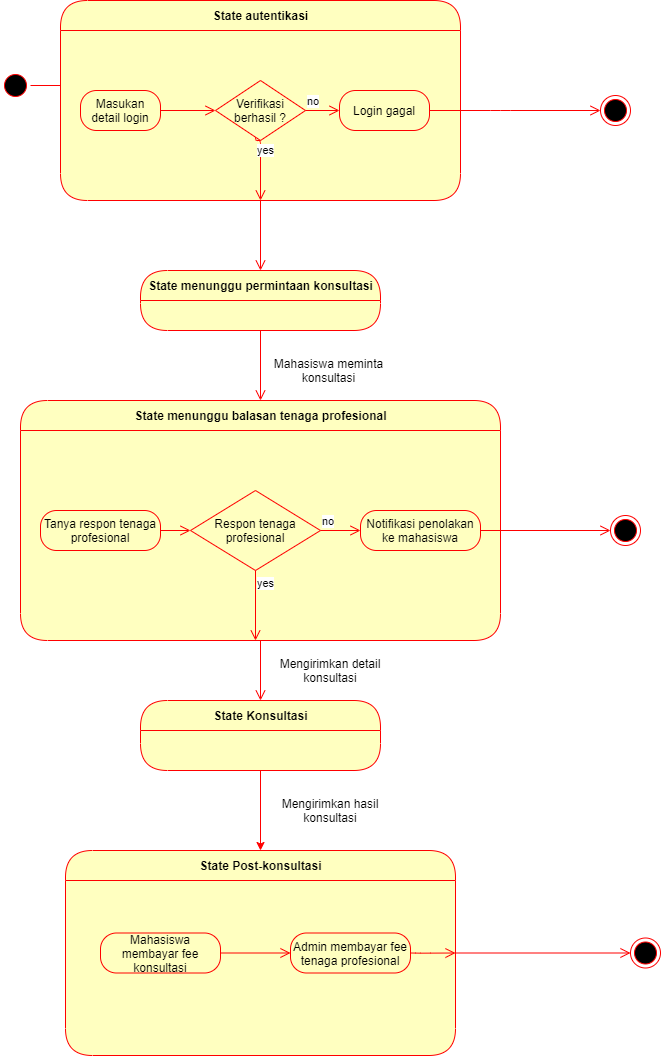

The diagram above was exported from draw.io. Its source (the exported page's mxGraphModel, read from the mxfile embedded in the PNG):
<mxGraphModel dx="2607" dy="1457" grid="1" gridSize="10" guides="1" tooltips="1" connect="1" arrows="1" fold="1" page="1" pageScale="1" pageWidth="827" pageHeight="1169" math="0" shadow="0">
  <root>
    <mxCell id="0" />
    <mxCell id="1" parent="0" />
    <mxCell id="2" value="Mahasiswa meminta konsultasi" style="text;html=1;strokeColor=none;fillColor=none;align=center;verticalAlign=middle;whiteSpace=wrap;rounded=0;" vertex="1" parent="1">
      <mxGeometry x="300" y="390" width="117" height="20" as="geometry" />
    </mxCell>
    <mxCell id="3" value="State menunggu permintaan konsultasi" style="swimlane;html=1;fontStyle=1;align=center;verticalAlign=middle;childLayout=stackLayout;horizontal=1;startSize=30;horizontalStack=0;resizeParent=0;resizeLast=1;container=0;fontColor=#000000;collapsible=0;rounded=1;arcSize=30;strokeColor=#ff0000;fillColor=#ffffc0;swimlaneFillColor=#ffffc0;dropTarget=0;" vertex="1" parent="1">
      <mxGeometry x="170" y="300" width="240" height="60" as="geometry" />
    </mxCell>
    <mxCell id="4" value="" style="edgeStyle=orthogonalEdgeStyle;html=1;verticalAlign=bottom;endArrow=open;endSize=8;strokeColor=#ff0000;entryX=0.5;entryY=0;entryDx=0;entryDy=0;" edge="1" source="3" target="5" parent="1">
      <mxGeometry relative="1" as="geometry">
        <mxPoint x="290" y="450" as="targetPoint" />
      </mxGeometry>
    </mxCell>
    <mxCell id="5" value="State menunggu balasan tenaga profesional" style="swimlane;html=1;fontStyle=1;align=center;verticalAlign=middle;childLayout=stackLayout;horizontal=1;startSize=30;horizontalStack=0;resizeParent=0;resizeLast=1;container=0;fontColor=#000000;collapsible=0;rounded=1;arcSize=30;strokeColor=#ff0000;fillColor=#ffffc0;swimlaneFillColor=#ffffc0;dropTarget=0;" vertex="1" parent="1">
      <mxGeometry x="50" y="430" width="480" height="240" as="geometry" />
    </mxCell>
    <mxCell id="6" value="" style="edgeStyle=orthogonalEdgeStyle;html=1;verticalAlign=bottom;endArrow=open;endSize=8;strokeColor=#ff0000;entryX=0.5;entryY=0;entryDx=0;entryDy=0;" edge="1" source="5" target="16" parent="1">
      <mxGeometry relative="1" as="geometry">
        <mxPoint x="290" y="740" as="targetPoint" />
      </mxGeometry>
    </mxCell>
    <mxCell id="7" value="Respon tenaga profesional" style="rhombus;whiteSpace=wrap;html=1;fillColor=#ffffc0;strokeColor=#ff0000;" vertex="1" parent="1">
      <mxGeometry x="220" y="520" width="130" height="80" as="geometry" />
    </mxCell>
    <mxCell id="8" value="no" style="edgeStyle=orthogonalEdgeStyle;html=1;align=left;verticalAlign=bottom;endArrow=open;endSize=8;strokeColor=#ff0000;entryX=0;entryY=0.5;entryDx=0;entryDy=0;" edge="1" source="7" target="12" parent="1">
      <mxGeometry x="-1" relative="1" as="geometry">
        <mxPoint x="390" y="560" as="targetPoint" />
      </mxGeometry>
    </mxCell>
    <mxCell id="9" value="yes" style="edgeStyle=orthogonalEdgeStyle;html=1;align=left;verticalAlign=top;endArrow=open;endSize=8;strokeColor=#ff0000;" edge="1" source="7" parent="1">
      <mxGeometry x="-1" relative="1" as="geometry">
        <mxPoint x="285" y="670" as="targetPoint" />
      </mxGeometry>
    </mxCell>
    <mxCell id="10" value="Tanya respon tenaga profesional" style="rounded=1;whiteSpace=wrap;html=1;arcSize=40;fontColor=#000000;fillColor=#ffffc0;strokeColor=#ff0000;" vertex="1" parent="1">
      <mxGeometry x="70" y="540" width="120" height="40" as="geometry" />
    </mxCell>
    <mxCell id="11" value="" style="edgeStyle=orthogonalEdgeStyle;html=1;verticalAlign=bottom;endArrow=open;endSize=8;strokeColor=#ff0000;entryX=0;entryY=0.5;entryDx=0;entryDy=0;" edge="1" source="10" target="7" parent="1">
      <mxGeometry relative="1" as="geometry">
        <mxPoint x="200" y="640" as="targetPoint" />
      </mxGeometry>
    </mxCell>
    <mxCell id="12" value="Notifikasi penolakan ke mahasiswa" style="rounded=1;whiteSpace=wrap;html=1;arcSize=40;fontColor=#000000;fillColor=#ffffc0;strokeColor=#ff0000;" vertex="1" parent="1">
      <mxGeometry x="390" y="540" width="120" height="40" as="geometry" />
    </mxCell>
    <mxCell id="13" value="" style="edgeStyle=orthogonalEdgeStyle;html=1;verticalAlign=bottom;endArrow=open;endSize=8;strokeColor=#ff0000;" edge="1" source="12" parent="1">
      <mxGeometry relative="1" as="geometry">
        <mxPoint x="640" y="560.0000000000002" as="targetPoint" />
      </mxGeometry>
    </mxCell>
    <mxCell id="14" value="" style="ellipse;html=1;shape=endState;fillColor=#000000;strokeColor=#ff0000;" vertex="1" parent="1">
      <mxGeometry x="640" y="545" width="30" height="30" as="geometry" />
    </mxCell>
    <mxCell id="15" style="edgeStyle=orthogonalEdgeStyle;rounded=0;orthogonalLoop=1;jettySize=auto;html=1;strokeColor=#FF0000;" edge="1" source="16" target="18" parent="1">
      <mxGeometry relative="1" as="geometry" />
    </mxCell>
    <mxCell id="16" value="State Konsultasi" style="swimlane;html=1;fontStyle=1;align=center;verticalAlign=middle;childLayout=stackLayout;horizontal=1;startSize=30;horizontalStack=0;resizeParent=0;resizeLast=1;container=0;fontColor=#000000;collapsible=0;rounded=1;arcSize=30;strokeColor=#ff0000;fillColor=#ffffc0;swimlaneFillColor=#ffffc0;dropTarget=0;" vertex="1" parent="1">
      <mxGeometry x="170" y="730" width="240" height="70" as="geometry" />
    </mxCell>
    <mxCell id="17" value="Mengirimkan detail konsultasi" style="text;html=1;strokeColor=none;fillColor=none;align=center;verticalAlign=middle;whiteSpace=wrap;rounded=0;" vertex="1" parent="1">
      <mxGeometry x="300" y="690" width="120" height="20" as="geometry" />
    </mxCell>
    <mxCell id="18" value="State Post-konsultasi" style="swimlane;html=1;fontStyle=1;align=center;verticalAlign=middle;childLayout=stackLayout;horizontal=1;startSize=30;horizontalStack=0;resizeParent=0;resizeLast=1;container=0;fontColor=#000000;collapsible=0;rounded=1;arcSize=30;strokeColor=#ff0000;fillColor=#ffffc0;swimlaneFillColor=#ffffc0;dropTarget=0;" vertex="1" parent="1">
      <mxGeometry x="95" y="880" width="390" height="205" as="geometry" />
    </mxCell>
    <mxCell id="19" value="" style="edgeStyle=orthogonalEdgeStyle;html=1;verticalAlign=bottom;endArrow=open;endSize=8;strokeColor=#ff0000;entryX=0;entryY=0.5;entryDx=0;entryDy=0;" edge="1" source="18" target="20" parent="1">
      <mxGeometry relative="1" as="geometry">
        <mxPoint x="620" y="968" as="targetPoint" />
      </mxGeometry>
    </mxCell>
    <mxCell id="20" value="" style="ellipse;html=1;shape=endState;fillColor=#000000;strokeColor=#ff0000;" vertex="1" parent="1">
      <mxGeometry x="660" y="967.5" width="30" height="30" as="geometry" />
    </mxCell>
    <mxCell id="21" value="Mengirimkan hasil konsultasi" style="text;html=1;strokeColor=none;fillColor=none;align=center;verticalAlign=middle;whiteSpace=wrap;rounded=0;" vertex="1" parent="1">
      <mxGeometry x="300" y="830" width="120" height="20" as="geometry" />
    </mxCell>
    <mxCell id="22" value="Mahasiswa membayar fee konsultasi" style="rounded=1;whiteSpace=wrap;html=1;arcSize=40;fontColor=#000000;fillColor=#ffffc0;strokeColor=#ff0000;" vertex="1" parent="1">
      <mxGeometry x="130" y="962.5" width="120" height="40" as="geometry" />
    </mxCell>
    <mxCell id="23" value="" style="edgeStyle=orthogonalEdgeStyle;html=1;verticalAlign=bottom;endArrow=open;endSize=8;strokeColor=#ff0000;entryX=0;entryY=0.5;entryDx=0;entryDy=0;" edge="1" source="22" target="24" parent="1">
      <mxGeometry relative="1" as="geometry">
        <mxPoint x="160" y="1040" as="targetPoint" />
      </mxGeometry>
    </mxCell>
    <mxCell id="24" value="Admin membayar fee tenaga profesional" style="rounded=1;whiteSpace=wrap;html=1;arcSize=40;fontColor=#000000;fillColor=#ffffc0;strokeColor=#ff0000;" vertex="1" parent="1">
      <mxGeometry x="320" y="962.5" width="120" height="40" as="geometry" />
    </mxCell>
    <mxCell id="25" value="" style="edgeStyle=orthogonalEdgeStyle;html=1;verticalAlign=bottom;endArrow=open;endSize=8;strokeColor=#ff0000;entryX=1;entryY=0.5;entryDx=0;entryDy=0;exitX=1;exitY=0.5;exitDx=0;exitDy=0;" edge="1" source="24" target="18" parent="1">
      <mxGeometry relative="1" as="geometry">
        <mxPoint x="380" y="1053" as="targetPoint" />
        <Array as="points">
          <mxPoint x="450" y="982" />
          <mxPoint x="450" y="982" />
        </Array>
      </mxGeometry>
    </mxCell>
    <mxCell id="26" value="" style="ellipse;html=1;shape=startState;fillColor=#000000;strokeColor=#ff0000;" vertex="1" parent="1">
      <mxGeometry x="30" y="100" width="30" height="30" as="geometry" />
    </mxCell>
    <mxCell id="27" value="" style="edgeStyle=orthogonalEdgeStyle;html=1;verticalAlign=bottom;endArrow=open;endSize=8;strokeColor=#ff0000;entryX=0;entryY=0.5;entryDx=0;entryDy=0;" edge="1" source="26" parent="1">
      <mxGeometry relative="1" as="geometry">
        <mxPoint x="150" y="115" as="targetPoint" />
      </mxGeometry>
    </mxCell>
    <mxCell id="28" value="State autentikasi" style="swimlane;html=1;fontStyle=1;align=center;verticalAlign=middle;childLayout=stackLayout;horizontal=1;startSize=30;horizontalStack=0;resizeParent=0;resizeLast=1;container=0;fontColor=#000000;collapsible=0;rounded=1;arcSize=30;strokeColor=#ff0000;fillColor=#ffffc0;swimlaneFillColor=#ffffc0;dropTarget=0;" vertex="1" parent="1">
      <mxGeometry x="90" y="30" width="400" height="200" as="geometry" />
    </mxCell>
    <mxCell id="29" value="" style="edgeStyle=orthogonalEdgeStyle;html=1;verticalAlign=bottom;endArrow=open;endSize=8;strokeColor=#ff0000;entryX=0.5;entryY=0;entryDx=0;entryDy=0;" edge="1" source="28" target="3" parent="1">
      <mxGeometry relative="1" as="geometry">
        <mxPoint x="230" y="140" as="targetPoint" />
      </mxGeometry>
    </mxCell>
    <mxCell id="30" value="Masukan detail login" style="rounded=1;whiteSpace=wrap;html=1;arcSize=40;fontColor=#000000;fillColor=#ffffc0;strokeColor=#ff0000;" vertex="1" parent="1">
      <mxGeometry x="110" y="120" width="80" height="40" as="geometry" />
    </mxCell>
    <mxCell id="31" value="" style="edgeStyle=orthogonalEdgeStyle;html=1;verticalAlign=bottom;endArrow=open;endSize=8;strokeColor=#ff0000;entryX=0;entryY=0.5;entryDx=0;entryDy=0;" edge="1" source="30" target="32" parent="1">
      <mxGeometry relative="1" as="geometry">
        <mxPoint x="250" y="170" as="targetPoint" />
      </mxGeometry>
    </mxCell>
    <mxCell id="32" value="Verifikasi berhasil ?" style="rhombus;whiteSpace=wrap;html=1;fillColor=#ffffc0;strokeColor=#ff0000;" vertex="1" parent="1">
      <mxGeometry x="245" y="110" width="90" height="60" as="geometry" />
    </mxCell>
    <mxCell id="33" value="no" style="edgeStyle=orthogonalEdgeStyle;html=1;align=left;verticalAlign=bottom;endArrow=open;endSize=8;strokeColor=#ff0000;entryX=0;entryY=0.5;entryDx=0;entryDy=0;" edge="1" source="32" target="35" parent="1">
      <mxGeometry x="-1" relative="1" as="geometry">
        <mxPoint x="420" y="120" as="targetPoint" />
      </mxGeometry>
    </mxCell>
    <mxCell id="34" value="yes" style="edgeStyle=orthogonalEdgeStyle;html=1;align=left;verticalAlign=top;endArrow=open;endSize=8;strokeColor=#ff0000;entryX=0.5;entryY=1;entryDx=0;entryDy=0;" edge="1" source="32" target="28" parent="1">
      <mxGeometry x="-1" relative="1" as="geometry">
        <mxPoint x="330" y="180" as="targetPoint" />
        <Array as="points">
          <mxPoint x="285" y="170" />
          <mxPoint x="290" y="170" />
        </Array>
      </mxGeometry>
    </mxCell>
    <mxCell id="35" value="Login gagal" style="rounded=1;whiteSpace=wrap;html=1;arcSize=40;fontColor=#000000;fillColor=#ffffc0;strokeColor=#ff0000;" vertex="1" parent="1">
      <mxGeometry x="369" y="120" width="90" height="40" as="geometry" />
    </mxCell>
    <mxCell id="36" value="" style="edgeStyle=orthogonalEdgeStyle;html=1;verticalAlign=bottom;endArrow=open;endSize=8;strokeColor=#ff0000;entryX=0;entryY=0.5;entryDx=0;entryDy=0;exitX=1;exitY=0.5;exitDx=0;exitDy=0;" edge="1" source="35" target="37" parent="1">
      <mxGeometry relative="1" as="geometry">
        <mxPoint x="480" y="130" as="targetPoint" />
        <Array as="points">
          <mxPoint x="530" y="140" />
          <mxPoint x="530" y="140" />
        </Array>
      </mxGeometry>
    </mxCell>
    <mxCell id="37" value="" style="ellipse;html=1;shape=endState;fillColor=#000000;strokeColor=#ff0000;" vertex="1" parent="1">
      <mxGeometry x="630" y="125" width="30" height="30" as="geometry" />
    </mxCell>
  </root>
</mxGraphModel>